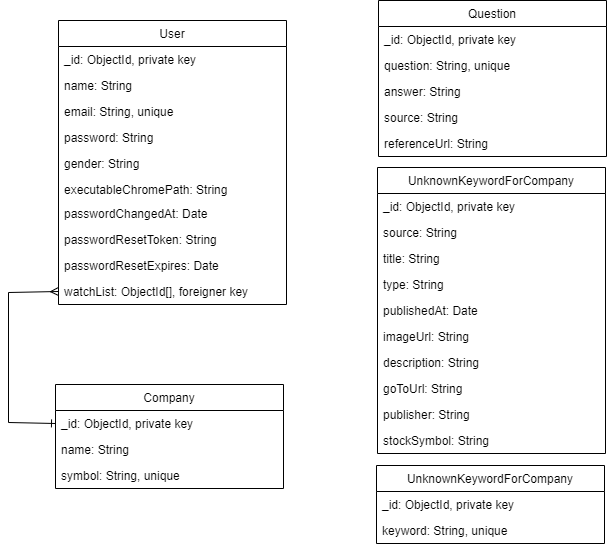

The diagram above was exported from draw.io. Its source (the exported page's mxGraphModel, read from the mxfile embedded in the PNG):
<mxGraphModel dx="868" dy="431" grid="1" gridSize="10" guides="1" tooltips="1" connect="1" arrows="1" fold="1" page="1" pageScale="1" pageWidth="827" pageHeight="1169" math="0" shadow="0">
  <root>
    <mxCell id="WIyWlLk6GJQsqaUBKTNV-0" />
    <mxCell id="WIyWlLk6GJQsqaUBKTNV-1" parent="WIyWlLk6GJQsqaUBKTNV-0" />
    <mxCell id="xCk9bEsjD_9rxrMCocJE-0" value="User" style="swimlane;fontStyle=0;childLayout=stackLayout;horizontal=1;startSize=26;fillColor=none;horizontalStack=0;resizeParent=1;resizeParentMax=0;resizeLast=0;collapsible=1;marginBottom=0;" vertex="1" parent="WIyWlLk6GJQsqaUBKTNV-1">
      <mxGeometry x="150" y="288" width="228" height="284" as="geometry">
        <mxRectangle x="340" y="282" width="60" height="26" as="alternateBounds" />
      </mxGeometry>
    </mxCell>
    <mxCell id="xCk9bEsjD_9rxrMCocJE-1" value="_id: ObjectId, private key" style="text;strokeColor=none;fillColor=none;align=left;verticalAlign=top;spacingLeft=4;spacingRight=4;overflow=hidden;rotatable=0;points=[[0,0.5],[1,0.5]];portConstraint=eastwest;" vertex="1" parent="xCk9bEsjD_9rxrMCocJE-0">
      <mxGeometry y="26" width="228" height="26" as="geometry" />
    </mxCell>
    <mxCell id="xCk9bEsjD_9rxrMCocJE-2" value="name: String" style="text;strokeColor=none;fillColor=none;align=left;verticalAlign=top;spacingLeft=4;spacingRight=4;overflow=hidden;rotatable=0;points=[[0,0.5],[1,0.5]];portConstraint=eastwest;" vertex="1" parent="xCk9bEsjD_9rxrMCocJE-0">
      <mxGeometry y="52" width="228" height="26" as="geometry" />
    </mxCell>
    <mxCell id="xCk9bEsjD_9rxrMCocJE-3" value="email: String, unique" style="text;strokeColor=none;fillColor=none;align=left;verticalAlign=top;spacingLeft=4;spacingRight=4;overflow=hidden;rotatable=0;points=[[0,0.5],[1,0.5]];portConstraint=eastwest;" vertex="1" parent="xCk9bEsjD_9rxrMCocJE-0">
      <mxGeometry y="78" width="228" height="26" as="geometry" />
    </mxCell>
    <mxCell id="xCk9bEsjD_9rxrMCocJE-6" value="password: String" style="text;strokeColor=none;fillColor=none;align=left;verticalAlign=top;spacingLeft=4;spacingRight=4;overflow=hidden;rotatable=0;points=[[0,0.5],[1,0.5]];portConstraint=eastwest;" vertex="1" parent="xCk9bEsjD_9rxrMCocJE-0">
      <mxGeometry y="104" width="228" height="26" as="geometry" />
    </mxCell>
    <mxCell id="xCk9bEsjD_9rxrMCocJE-7" value="gender: String" style="text;strokeColor=none;fillColor=none;align=left;verticalAlign=top;spacingLeft=4;spacingRight=4;overflow=hidden;rotatable=0;points=[[0,0.5],[1,0.5]];portConstraint=eastwest;" vertex="1" parent="xCk9bEsjD_9rxrMCocJE-0">
      <mxGeometry y="130" width="228" height="26" as="geometry" />
    </mxCell>
    <mxCell id="xCk9bEsjD_9rxrMCocJE-8" value="executableChromePath: String" style="text;strokeColor=none;fillColor=none;align=left;verticalAlign=top;spacingLeft=4;spacingRight=4;overflow=hidden;rotatable=0;points=[[0,0.5],[1,0.5]];portConstraint=eastwest;" vertex="1" parent="xCk9bEsjD_9rxrMCocJE-0">
      <mxGeometry y="156" width="228" height="24" as="geometry" />
    </mxCell>
    <mxCell id="xCk9bEsjD_9rxrMCocJE-10" value="passwordChangedAt: Date" style="text;strokeColor=none;fillColor=none;align=left;verticalAlign=top;spacingLeft=4;spacingRight=4;overflow=hidden;rotatable=0;points=[[0,0.5],[1,0.5]];portConstraint=eastwest;" vertex="1" parent="xCk9bEsjD_9rxrMCocJE-0">
      <mxGeometry y="180" width="228" height="26" as="geometry" />
    </mxCell>
    <mxCell id="xCk9bEsjD_9rxrMCocJE-11" value="passwordResetToken: String" style="text;strokeColor=none;fillColor=none;align=left;verticalAlign=top;spacingLeft=4;spacingRight=4;overflow=hidden;rotatable=0;points=[[0,0.5],[1,0.5]];portConstraint=eastwest;" vertex="1" parent="xCk9bEsjD_9rxrMCocJE-0">
      <mxGeometry y="206" width="228" height="26" as="geometry" />
    </mxCell>
    <mxCell id="xCk9bEsjD_9rxrMCocJE-12" value="passwordResetExpires: Date" style="text;strokeColor=none;fillColor=none;align=left;verticalAlign=top;spacingLeft=4;spacingRight=4;overflow=hidden;rotatable=0;points=[[0,0.5],[1,0.5]];portConstraint=eastwest;" vertex="1" parent="xCk9bEsjD_9rxrMCocJE-0">
      <mxGeometry y="232" width="228" height="26" as="geometry" />
    </mxCell>
    <mxCell id="xCk9bEsjD_9rxrMCocJE-14" value="watchList: ObjectId[], foreigner key" style="text;strokeColor=none;fillColor=none;align=left;verticalAlign=top;spacingLeft=4;spacingRight=4;overflow=hidden;rotatable=0;points=[[0,0.5],[1,0.5]];portConstraint=eastwest;" vertex="1" parent="xCk9bEsjD_9rxrMCocJE-0">
      <mxGeometry y="258" width="228" height="26" as="geometry" />
    </mxCell>
    <mxCell id="xCk9bEsjD_9rxrMCocJE-15" value="" style="endArrow=ERone;html=1;rounded=0;exitX=0;exitY=0.5;exitDx=0;exitDy=0;entryX=0;entryY=0.5;entryDx=0;entryDy=0;startArrow=ERmany;startFill=0;endFill=0;" edge="1" parent="WIyWlLk6GJQsqaUBKTNV-1" source="xCk9bEsjD_9rxrMCocJE-14" target="xCk9bEsjD_9rxrMCocJE-18">
      <mxGeometry width="50" height="50" relative="1" as="geometry">
        <mxPoint x="240" y="440" as="sourcePoint" />
        <mxPoint x="100" y="690" as="targetPoint" />
        <Array as="points">
          <mxPoint x="100" y="560" />
          <mxPoint x="100" y="690" />
        </Array>
      </mxGeometry>
    </mxCell>
    <mxCell id="xCk9bEsjD_9rxrMCocJE-17" value="Company" style="swimlane;fontStyle=0;childLayout=stackLayout;horizontal=1;startSize=26;fillColor=none;horizontalStack=0;resizeParent=1;resizeParentMax=0;resizeLast=0;collapsible=1;marginBottom=0;" vertex="1" parent="WIyWlLk6GJQsqaUBKTNV-1">
      <mxGeometry x="147" y="652" width="228" height="104" as="geometry">
        <mxRectangle x="340" y="282" width="60" height="26" as="alternateBounds" />
      </mxGeometry>
    </mxCell>
    <mxCell id="xCk9bEsjD_9rxrMCocJE-18" value="_id: ObjectId, private key" style="text;strokeColor=none;fillColor=none;align=left;verticalAlign=top;spacingLeft=4;spacingRight=4;overflow=hidden;rotatable=0;points=[[0,0.5],[1,0.5]];portConstraint=eastwest;" vertex="1" parent="xCk9bEsjD_9rxrMCocJE-17">
      <mxGeometry y="26" width="228" height="26" as="geometry" />
    </mxCell>
    <mxCell id="xCk9bEsjD_9rxrMCocJE-19" value="name: String" style="text;strokeColor=none;fillColor=none;align=left;verticalAlign=top;spacingLeft=4;spacingRight=4;overflow=hidden;rotatable=0;points=[[0,0.5],[1,0.5]];portConstraint=eastwest;" vertex="1" parent="xCk9bEsjD_9rxrMCocJE-17">
      <mxGeometry y="52" width="228" height="26" as="geometry" />
    </mxCell>
    <mxCell id="xCk9bEsjD_9rxrMCocJE-21" value="symbol: String, unique" style="text;strokeColor=none;fillColor=none;align=left;verticalAlign=top;spacingLeft=4;spacingRight=4;overflow=hidden;rotatable=0;points=[[0,0.5],[1,0.5]];portConstraint=eastwest;" vertex="1" parent="xCk9bEsjD_9rxrMCocJE-17">
      <mxGeometry y="78" width="228" height="26" as="geometry" />
    </mxCell>
    <mxCell id="xCk9bEsjD_9rxrMCocJE-29" value="Question" style="swimlane;fontStyle=0;childLayout=stackLayout;horizontal=1;startSize=26;fillColor=none;horizontalStack=0;resizeParent=1;resizeParentMax=0;resizeLast=0;collapsible=1;marginBottom=0;" vertex="1" parent="WIyWlLk6GJQsqaUBKTNV-1">
      <mxGeometry x="470" y="268" width="228" height="156" as="geometry">
        <mxRectangle x="340" y="282" width="60" height="26" as="alternateBounds" />
      </mxGeometry>
    </mxCell>
    <mxCell id="xCk9bEsjD_9rxrMCocJE-30" value="_id: ObjectId, private key" style="text;strokeColor=none;fillColor=none;align=left;verticalAlign=top;spacingLeft=4;spacingRight=4;overflow=hidden;rotatable=0;points=[[0,0.5],[1,0.5]];portConstraint=eastwest;" vertex="1" parent="xCk9bEsjD_9rxrMCocJE-29">
      <mxGeometry y="26" width="228" height="26" as="geometry" />
    </mxCell>
    <mxCell id="xCk9bEsjD_9rxrMCocJE-31" value="question: String, unique" style="text;strokeColor=none;fillColor=none;align=left;verticalAlign=top;spacingLeft=4;spacingRight=4;overflow=hidden;rotatable=0;points=[[0,0.5],[1,0.5]];portConstraint=eastwest;" vertex="1" parent="xCk9bEsjD_9rxrMCocJE-29">
      <mxGeometry y="52" width="228" height="26" as="geometry" />
    </mxCell>
    <mxCell id="xCk9bEsjD_9rxrMCocJE-32" value="answer: String" style="text;strokeColor=none;fillColor=none;align=left;verticalAlign=top;spacingLeft=4;spacingRight=4;overflow=hidden;rotatable=0;points=[[0,0.5],[1,0.5]];portConstraint=eastwest;" vertex="1" parent="xCk9bEsjD_9rxrMCocJE-29">
      <mxGeometry y="78" width="228" height="26" as="geometry" />
    </mxCell>
    <mxCell id="xCk9bEsjD_9rxrMCocJE-33" value="source: String" style="text;strokeColor=none;fillColor=none;align=left;verticalAlign=top;spacingLeft=4;spacingRight=4;overflow=hidden;rotatable=0;points=[[0,0.5],[1,0.5]];portConstraint=eastwest;" vertex="1" parent="xCk9bEsjD_9rxrMCocJE-29">
      <mxGeometry y="104" width="228" height="26" as="geometry" />
    </mxCell>
    <mxCell id="xCk9bEsjD_9rxrMCocJE-34" value="referenceUrl: String" style="text;strokeColor=none;fillColor=none;align=left;verticalAlign=top;spacingLeft=4;spacingRight=4;overflow=hidden;rotatable=0;points=[[0,0.5],[1,0.5]];portConstraint=eastwest;" vertex="1" parent="xCk9bEsjD_9rxrMCocJE-29">
      <mxGeometry y="130" width="228" height="26" as="geometry" />
    </mxCell>
    <mxCell id="xCk9bEsjD_9rxrMCocJE-35" value="UnknownKeywordForCompany" style="swimlane;fontStyle=0;childLayout=stackLayout;horizontal=1;startSize=26;fillColor=none;horizontalStack=0;resizeParent=1;resizeParentMax=0;resizeLast=0;collapsible=1;marginBottom=0;" vertex="1" parent="WIyWlLk6GJQsqaUBKTNV-1">
      <mxGeometry x="468" y="733" width="228" height="78" as="geometry">
        <mxRectangle x="340" y="282" width="60" height="26" as="alternateBounds" />
      </mxGeometry>
    </mxCell>
    <mxCell id="xCk9bEsjD_9rxrMCocJE-36" value="_id: ObjectId, private key" style="text;strokeColor=none;fillColor=none;align=left;verticalAlign=top;spacingLeft=4;spacingRight=4;overflow=hidden;rotatable=0;points=[[0,0.5],[1,0.5]];portConstraint=eastwest;" vertex="1" parent="xCk9bEsjD_9rxrMCocJE-35">
      <mxGeometry y="26" width="228" height="26" as="geometry" />
    </mxCell>
    <mxCell id="xCk9bEsjD_9rxrMCocJE-38" value="keyword: String, unique" style="text;strokeColor=none;fillColor=none;align=left;verticalAlign=top;spacingLeft=4;spacingRight=4;overflow=hidden;rotatable=0;points=[[0,0.5],[1,0.5]];portConstraint=eastwest;" vertex="1" parent="xCk9bEsjD_9rxrMCocJE-35">
      <mxGeometry y="52" width="228" height="26" as="geometry" />
    </mxCell>
    <mxCell id="xCk9bEsjD_9rxrMCocJE-39" value="UnknownKeywordForCompany" style="swimlane;fontStyle=0;childLayout=stackLayout;horizontal=1;startSize=26;fillColor=none;horizontalStack=0;resizeParent=1;resizeParentMax=0;resizeLast=0;collapsible=1;marginBottom=0;" vertex="1" parent="WIyWlLk6GJQsqaUBKTNV-1">
      <mxGeometry x="469" y="435" width="228" height="286" as="geometry">
        <mxRectangle x="340" y="282" width="60" height="26" as="alternateBounds" />
      </mxGeometry>
    </mxCell>
    <mxCell id="xCk9bEsjD_9rxrMCocJE-40" value="_id: ObjectId, private key" style="text;strokeColor=none;fillColor=none;align=left;verticalAlign=top;spacingLeft=4;spacingRight=4;overflow=hidden;rotatable=0;points=[[0,0.5],[1,0.5]];portConstraint=eastwest;" vertex="1" parent="xCk9bEsjD_9rxrMCocJE-39">
      <mxGeometry y="26" width="228" height="26" as="geometry" />
    </mxCell>
    <mxCell id="xCk9bEsjD_9rxrMCocJE-41" value="source: String" style="text;strokeColor=none;fillColor=none;align=left;verticalAlign=top;spacingLeft=4;spacingRight=4;overflow=hidden;rotatable=0;points=[[0,0.5],[1,0.5]];portConstraint=eastwest;" vertex="1" parent="xCk9bEsjD_9rxrMCocJE-39">
      <mxGeometry y="52" width="228" height="26" as="geometry" />
    </mxCell>
    <mxCell id="xCk9bEsjD_9rxrMCocJE-42" value="title: String " style="text;strokeColor=none;fillColor=none;align=left;verticalAlign=top;spacingLeft=4;spacingRight=4;overflow=hidden;rotatable=0;points=[[0,0.5],[1,0.5]];portConstraint=eastwest;" vertex="1" parent="xCk9bEsjD_9rxrMCocJE-39">
      <mxGeometry y="78" width="228" height="26" as="geometry" />
    </mxCell>
    <mxCell id="xCk9bEsjD_9rxrMCocJE-43" value="type: String " style="text;strokeColor=none;fillColor=none;align=left;verticalAlign=top;spacingLeft=4;spacingRight=4;overflow=hidden;rotatable=0;points=[[0,0.5],[1,0.5]];portConstraint=eastwest;" vertex="1" parent="xCk9bEsjD_9rxrMCocJE-39">
      <mxGeometry y="104" width="228" height="26" as="geometry" />
    </mxCell>
    <mxCell id="xCk9bEsjD_9rxrMCocJE-44" value="publishedAt: Date" style="text;strokeColor=none;fillColor=none;align=left;verticalAlign=top;spacingLeft=4;spacingRight=4;overflow=hidden;rotatable=0;points=[[0,0.5],[1,0.5]];portConstraint=eastwest;" vertex="1" parent="xCk9bEsjD_9rxrMCocJE-39">
      <mxGeometry y="130" width="228" height="26" as="geometry" />
    </mxCell>
    <mxCell id="xCk9bEsjD_9rxrMCocJE-45" value="imageUrl: String" style="text;strokeColor=none;fillColor=none;align=left;verticalAlign=top;spacingLeft=4;spacingRight=4;overflow=hidden;rotatable=0;points=[[0,0.5],[1,0.5]];portConstraint=eastwest;" vertex="1" parent="xCk9bEsjD_9rxrMCocJE-39">
      <mxGeometry y="156" width="228" height="26" as="geometry" />
    </mxCell>
    <mxCell id="xCk9bEsjD_9rxrMCocJE-46" value="description: String " style="text;strokeColor=none;fillColor=none;align=left;verticalAlign=top;spacingLeft=4;spacingRight=4;overflow=hidden;rotatable=0;points=[[0,0.5],[1,0.5]];portConstraint=eastwest;" vertex="1" parent="xCk9bEsjD_9rxrMCocJE-39">
      <mxGeometry y="182" width="228" height="26" as="geometry" />
    </mxCell>
    <mxCell id="xCk9bEsjD_9rxrMCocJE-47" value="goToUrl: String " style="text;strokeColor=none;fillColor=none;align=left;verticalAlign=top;spacingLeft=4;spacingRight=4;overflow=hidden;rotatable=0;points=[[0,0.5],[1,0.5]];portConstraint=eastwest;" vertex="1" parent="xCk9bEsjD_9rxrMCocJE-39">
      <mxGeometry y="208" width="228" height="26" as="geometry" />
    </mxCell>
    <mxCell id="xCk9bEsjD_9rxrMCocJE-48" value="publisher: String " style="text;strokeColor=none;fillColor=none;align=left;verticalAlign=top;spacingLeft=4;spacingRight=4;overflow=hidden;rotatable=0;points=[[0,0.5],[1,0.5]];portConstraint=eastwest;" vertex="1" parent="xCk9bEsjD_9rxrMCocJE-39">
      <mxGeometry y="234" width="228" height="26" as="geometry" />
    </mxCell>
    <mxCell id="xCk9bEsjD_9rxrMCocJE-49" value="stockSymbol: String" style="text;strokeColor=none;fillColor=none;align=left;verticalAlign=top;spacingLeft=4;spacingRight=4;overflow=hidden;rotatable=0;points=[[0,0.5],[1,0.5]];portConstraint=eastwest;" vertex="1" parent="xCk9bEsjD_9rxrMCocJE-39">
      <mxGeometry y="260" width="228" height="26" as="geometry" />
    </mxCell>
  </root>
</mxGraphModel>